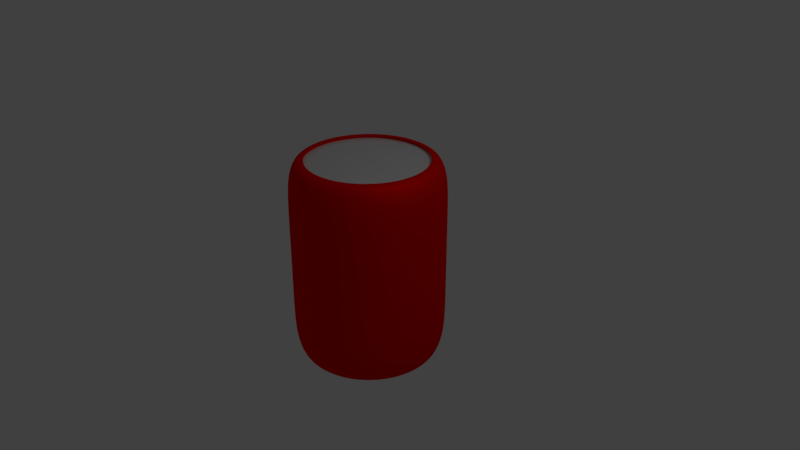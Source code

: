 # Source: soda_can.blend  (saved by Blender 2.79.0; exported with 4.5.12 LTS)
import bpy
from mathutils import Matrix  # noqa: F401  (used for matrix-valued properties, if any)

bpy.ops.wm.read_factory_settings(use_empty=True)
scene = bpy.context.scene
scene.name = 'Scene'

# ---- collections
col_collection_1 = bpy.data.collections.new('Collection 1'); scene.collection.children.link(col_collection_1)

# ---- materials (node trees are filled in below, after node groups)
mat_material_002 = bpy.data.materials.new('Material.002')
mat_material_002.alpha_threshold = 0.0
mat_material_002.roughness = 0.5
mat_material_003 = bpy.data.materials.new('Material.003')
mat_material_003.alpha_threshold = 0.0
mat_material_003.roughness = 0.5

# ---- material node trees
mat_material_002.use_nodes = True; mat_material_002.node_tree.nodes.clear()
_N = mat_material_002.node_tree.nodes; _L = mat_material_002.node_tree.links
n0 = _N.new('ShaderNodeOutputMaterial'); n0.name = 'Material Output'; n0.location = (300, 300)
n1 = _N.new('ShaderNodeMixShader'); n1.name = 'Mix Shader'; n1.location = (10, 300)
n2 = _N.new('ShaderNodeBsdfDiffuse'); n2.name = 'Diffuse BSDF'; n2.location = (-190, 200)
n2.inputs[0].default_value = (1.0, 0.001719, 0.0, 1.0)
n3 = _N.new('ShaderNodeBsdfAnisotropic'); n3.name = 'Glossy BSDF'; n3.location = (-190, 100)
n3.distribution = 'GGX'
n3.inputs[0].default_value = (1.0, 0.002436, 0.0, 1.0)
n3.inputs[1].default_value = 0.7071
_L.new(n1.outputs[0], n0.inputs[0])
_L.new(n2.outputs[0], n1.inputs[1])
_L.new(n3.outputs[0], n1.inputs[2])
n0.is_active_output = True
mat_material_003.use_nodes = True; mat_material_003.node_tree.nodes.clear()
_N = mat_material_003.node_tree.nodes; _L = mat_material_003.node_tree.links
n0 = _N.new('ShaderNodeOutputMaterial'); n0.name = 'Material Output'; n0.location = (300, 300)
n1 = _N.new('ShaderNodeMixShader'); n1.name = 'Mix Shader'; n1.location = (10, 300)
n2 = _N.new('ShaderNodeBsdfDiffuse'); n2.name = 'Diffuse BSDF'; n2.location = (-190, 200)
n2.inputs[0].default_value = (0.7106, 0.7106, 0.7106, 1.0)
n3 = _N.new('ShaderNodeBsdfAnisotropic'); n3.name = 'Glossy BSDF'; n3.location = (-190, 100)
n3.distribution = 'GGX'
n3.inputs[0].default_value = (1.0, 1.0, 1.0, 1.0)
n3.inputs[1].default_value = 0.7071
_L.new(n1.outputs[0], n0.inputs[0])
_L.new(n2.outputs[0], n1.inputs[1])
_L.new(n3.outputs[0], n1.inputs[2])
n0.is_active_output = True

# ---- world
world_world = bpy.data.worlds.new('World'); scene.world = world_world
world_world.color = (0.05088, 0.05088, 0.05088)
world_world.use_sun_shadow = False
world_world.sun_shadow_jitter_overblur = 0.0
world_world.cycles.sampling_method = 'MANUAL'

# ---- cameras
cam_camera = bpy.data.cameras.new('Camera')
cam_camera.clip_end = 100.0
cam_camera.lens = 35.0
cam_camera.sensor_width = 32.0
cam_camera.sensor_height = 18.0
cam_camera.ortho_scale = 7.314
cam_camera.dof.focus_distance = 0.0

# ---- lights
light_lamp = bpy.data.lights.new('Lamp', 'POINT')
light_lamp.transmission_factor = 0.0
light_lamp.cutoff_distance = 30.0
light_lamp.energy = 100.0
light_lamp.shadow_buffer_clip_start = 1.001
light_lamp.shadow_soft_size = 0.1
light_lamp.shadow_maximum_resolution = 0.006
light_lamp.use_absolute_resolution = True

# ---- meshes
me_cylinder = bpy.data.meshes.new('Cylinder')
me_cylinder.from_pydata([(1.151e-08, 0.9, -1.364), (1.151e-08, 0.9, 1.327), (0.1756, 0.8827, -1.364), (0.1756, 0.8827, 1.327), (0.3444, 0.8315, -1.364), (0.3444, 0.8315, 1.327), (0.5, 0.7483, -1.364), (0.5, 0.7483, 1.327), (0.6364, 0.6364, -1.364), (0.6364, 0.6364, 1.327), (0.7483, 0.5, -1.364), (0.7483, 0.5, 1.327), (0.8315, 0.3444, -1.364), (0.8315, 0.3444, 1.327), (0.8827, 0.1756, -1.364), (0.8827, 0.1756, 1.327), (0.9, 9.558e-08, -1.364), (0.9, 9.558e-08, 1.327), (0.8827, -0.1756, -1.364), (0.8827, -0.1756, 1.327), (0.8315, -0.3444, -1.364), (0.8315, -0.3444, 1.327), (0.7483, -0.5, -1.364), (0.7483, -0.5, 1.327), (0.6364, -0.6364, -1.364), (0.6364, -0.6364, 1.327), (0.5, -0.7483, -1.364), (0.5, -0.7483, 1.327), (0.3444, -0.8315, -1.364), (0.3444, -0.8315, 1.327), (0.1756, -0.8827, -1.364), (0.1756, -0.8827, 1.327), (-2.817e-07, -0.9, -1.364), (-2.817e-07, -0.9, 1.327), (-0.1756, -0.8827, -1.364), (-0.1756, -0.8827, 1.327), (-0.3444, -0.8315, -1.364), (-0.3444, -0.8315, 1.327), (-0.5, -0.7483, -1.364), (-0.5, -0.7483, 1.327), (-0.6364, -0.6364, -1.364), (-0.6364, -0.6364, 1.327), (-0.7483, -0.5, -1.364), (-0.7483, -0.5, 1.327), (-0.8315, -0.3444, -1.364), (-0.8315, -0.3444, 1.327), (-0.8827, -0.1756, -1.364), (-0.8827, -0.1756, 1.327), (-0.9, 8.967e-07, -1.364), (-0.9, 8.967e-07, 1.327), (-0.8827, 0.1756, -1.364), (-0.8827, 0.1756, 1.327), (-0.8315, 0.3444, -1.364), (-0.8315, 0.3444, 1.327), (-0.7483, 0.5, -1.364), (-0.7483, 0.5, 1.327), (-0.6364, 0.6364, -1.364), (-0.6364, 0.6364, 1.327), (-0.5, 0.7483, -1.364), (-0.5, 0.7483, 1.327), (-0.3444, 0.8315, -1.364), (-0.3444, 0.8315, 1.327), (-0.1756, 0.8827, -1.364), (-0.1756, 0.8827, 1.327), (0.0, 1.0, -1.093), (0.0, 1.0, -0.5203), (0.0, 1.0, 0.5761), (0.0, 1.0, 1.099), (0.1951, 0.9808, 1.099), (0.1951, 0.9808, 0.5761), (0.1951, 0.9808, -0.5203), (0.1951, 0.9808, -1.093), (0.3827, 0.9239, 1.099), (0.3827, 0.9239, 0.5761), (0.3827, 0.9239, -0.5203), (0.3827, 0.9239, -1.093), (0.5556, 0.8315, 1.099), (0.5556, 0.8315, 0.5761), (0.5556, 0.8315, -0.5203), (0.5556, 0.8315, -1.093), (0.7071, 0.7071, 1.099), (0.7071, 0.7071, 0.5761), (0.7071, 0.7071, -0.5203), (0.7071, 0.7071, -1.093), (0.8315, 0.5556, 1.099), (0.8315, 0.5556, 0.5761), (0.8315, 0.5556, -0.5203), (0.8315, 0.5556, -1.093), (0.9239, 0.3827, 1.099), (0.9239, 0.3827, 0.5761), (0.9239, 0.3827, -0.5203), (0.9239, 0.3827, -1.093), (0.9808, 0.1951, 1.099), (0.9808, 0.1951, 0.5761), (0.9808, 0.1951, -0.5203), (0.9808, 0.1951, -1.093), (1.0, 7.55e-08, 1.099), (1.0, 7.55e-08, 0.5761), (1.0, 7.55e-08, -0.5203), (1.0, 7.55e-08, -1.093), (0.9808, -0.1951, 1.099), (0.9808, -0.1951, 0.5761), (0.9808, -0.1951, -0.5203), (0.9808, -0.1951, -1.093), (0.9239, -0.3827, 1.099), (0.9239, -0.3827, 0.5761), (0.9239, -0.3827, -0.5203), (0.9239, -0.3827, -1.093), (0.8315, -0.5556, 1.099), (0.8315, -0.5556, 0.5761), (0.8315, -0.5556, -0.5203), (0.8315, -0.5556, -1.093), (0.7071, -0.7071, 1.099), (0.7071, -0.7071, 0.5761), (0.7071, -0.7071, -0.5203), (0.7071, -0.7071, -1.093), (0.5556, -0.8315, 1.099), (0.5556, -0.8315, 0.5761), (0.5556, -0.8315, -0.5203), (0.5556, -0.8315, -1.093), (0.3827, -0.9239, 1.099), (0.3827, -0.9239, 0.5761), (0.3827, -0.9239, -0.5203), (0.3827, -0.9239, -1.093), (0.1951, -0.9808, 1.099), (0.1951, -0.9808, 0.5761), (0.1951, -0.9808, -0.5203), (0.1951, -0.9808, -1.093), (-3.258e-07, -1.0, 1.099), (-3.258e-07, -1.0, 0.5761), (-3.258e-07, -1.0, -0.5203), (-3.258e-07, -1.0, -1.093), (-0.1951, -0.9808, 1.099), (-0.1951, -0.9808, 0.5761), (-0.1951, -0.9808, -0.5203), (-0.1951, -0.9808, -1.093), (-0.3827, -0.9239, 1.099), (-0.3827, -0.9239, 0.5761), (-0.3827, -0.9239, -0.5203), (-0.3827, -0.9239, -1.093), (-0.5556, -0.8315, 1.099), (-0.5556, -0.8315, 0.5761), (-0.5556, -0.8315, -0.5203), (-0.5556, -0.8315, -1.093), (-0.7071, -0.7071, 1.099), (-0.7071, -0.7071, 0.5761), (-0.7071, -0.7071, -0.5203), (-0.7071, -0.7071, -1.093), (-0.8315, -0.5556, 1.099), (-0.8315, -0.5556, 0.5761), (-0.8315, -0.5556, -0.5203), (-0.8315, -0.5556, -1.093), (-0.9239, -0.3827, 1.099), (-0.9239, -0.3827, 0.5761), (-0.9239, -0.3827, -0.5203), (-0.9239, -0.3827, -1.093), (-0.9808, -0.1951, 1.099), (-0.9808, -0.1951, 0.5761), (-0.9808, -0.1951, -0.5203), (-0.9808, -0.1951, -1.093), (-1.0, 9.656e-07, 1.099), (-1.0, 9.656e-07, 0.5761), (-1.0, 9.656e-07, -0.5203), (-1.0, 9.656e-07, -1.093), (-0.9808, 0.1951, 1.099), (-0.9808, 0.1951, 0.5761), (-0.9808, 0.1951, -0.5203), (-0.9808, 0.1951, -1.093), (-0.9239, 0.3827, 1.099), (-0.9239, 0.3827, 0.5761), (-0.9239, 0.3827, -0.5203), (-0.9239, 0.3827, -1.093), (-0.8315, 0.5556, 1.099), (-0.8315, 0.5556, 0.5761), (-0.8315, 0.5556, -0.5203), (-0.8315, 0.5556, -1.093), (-0.7071, 0.7071, 1.099), (-0.7071, 0.7071, 0.5761), (-0.7071, 0.7071, -0.5203), (-0.7071, 0.7071, -1.093), (-0.5556, 0.8315, 1.099), (-0.5556, 0.8315, 0.5761), (-0.5556, 0.8315, -0.5203), (-0.5556, 0.8315, -1.093), (-0.3827, 0.9239, 1.099), (-0.3827, 0.9239, 0.5761), (-0.3827, 0.9239, -0.5203), (-0.3827, 0.9239, -1.093), (-0.1951, 0.9808, 1.099), (-0.1951, 0.9808, 0.5761), (-0.1951, 0.9808, -0.5203), (-0.1951, 0.9808, -1.093), (2.049e-08, 0.7858, 1.327), (0.1533, 0.7707, 1.327), (0.3007, 0.726, 1.327), (0.4366, 0.6533, 1.327), (0.5556, 0.5556, 1.327), (0.6533, 0.4366, 1.327), (0.726, 0.3007, 1.327), (0.7707, 0.1533, 1.327), (0.7858, 1.251e-07, 1.327), (0.7707, -0.1533, 1.327), (0.726, -0.3007, 1.327), (0.6533, -0.4366, 1.327), (0.5556, -0.5556, 1.327), (0.4366, -0.6533, 1.327), (0.3007, -0.726, 1.327), (0.1533, -0.7707, 1.327), (-2.356e-07, -0.7858, 1.327), (-0.1533, -0.7707, 1.327), (-0.3007, -0.726, 1.327), (-0.4366, -0.6533, 1.327), (-0.5556, -0.5556, 1.327), (-0.6533, -0.4366, 1.327), (-0.726, -0.3007, 1.327), (-0.7707, -0.1533, 1.327), (-0.7858, 8.245e-07, 1.327), (-0.7707, 0.1533, 1.327), (-0.726, 0.3007, 1.327), (-0.6533, 0.4366, 1.327), (-0.5556, 0.5556, 1.327), (-0.4366, 0.6533, 1.327), (-0.3007, 0.726, 1.327), (-0.1533, 0.7707, 1.327), (2.049e-08, 0.7858, 1.327), (0.1533, 0.7707, 1.327), (0.3007, 0.726, 1.327), (0.4366, 0.6533, 1.327), (0.5556, 0.5556, 1.327), (0.6533, 0.4366, 1.327), (0.726, 0.3007, 1.327), (0.7707, 0.1533, 1.327), (0.7858, 1.251e-07, 1.327), (0.7707, -0.1533, 1.327), (0.726, -0.3007, 1.327), (0.6533, -0.4366, 1.327), (0.5556, -0.5556, 1.327), (0.4366, -0.6533, 1.327), (0.3007, -0.726, 1.327), (0.1533, -0.7707, 1.327), (-2.356e-07, -0.7858, 1.327), (-0.1533, -0.7707, 1.327), (-0.3007, -0.726, 1.327), (-0.4366, -0.6533, 1.327), (-0.5556, -0.5556, 1.327), (-0.6533, -0.4366, 1.327), (-0.726, -0.3007, 1.327), (-0.7707, -0.1533, 1.327), (-0.7858, 8.245e-07, 1.327), (-0.7707, 0.1533, 1.327), (-0.726, 0.3007, 1.327), (-0.6533, 0.4366, 1.327), (-0.5556, 0.5556, 1.327), (-0.4366, 0.6533, 1.327), (-0.3007, 0.726, 1.327), (-0.1533, 0.7707, 1.327), (1.543e-08, 0.8344, 1.244), (0.1628, 0.8184, 1.244), (0.3193, 0.7709, 1.244), (0.4636, 0.6938, 1.244), (0.59, 0.59, 1.244), (0.6938, 0.4636, 1.244), (0.7709, 0.3193, 1.244), (0.8184, 0.1628, 1.244), (0.8344, 1.134e-07, 1.244), (0.8184, -0.1628, 1.244), (0.7709, -0.3193, 1.244), (0.6938, -0.4636, 1.244), (0.59, -0.59, 1.244), (0.4636, -0.6938, 1.244), (0.3193, -0.7709, 1.244), (0.1628, -0.8184, 1.244), (-2.565e-07, -0.8344, 1.244), (-0.1628, -0.8184, 1.244), (-0.3193, -0.7709, 1.244), (-0.4636, -0.6938, 1.244), (-0.59, -0.59, 1.244), (-0.6938, -0.4636, 1.244), (-0.7709, -0.3193, 1.244), (-0.8184, -0.1628, 1.244), (-0.8344, 8.562e-07, 1.244), (-0.8184, 0.1628, 1.244), (-0.7709, 0.3193, 1.244), (-0.6938, 0.4636, 1.244), (-0.59, 0.59, 1.244), (-0.4636, 0.6938, 1.244), (-0.3193, 0.7709, 1.244), (-0.1628, 0.8184, 1.244), (1.836e-08, 0.81, -1.364), (0.158, 0.7944, -1.364), (0.31, 0.7483, -1.364), (0.45, 0.6735, -1.364), (0.5728, 0.5728, -1.364), (0.6735, 0.45, -1.364), (0.7483, 0.31, -1.364), (0.7944, 0.158, -1.364), (0.81, 1.176e-07, -1.364), (0.7944, -0.158, -1.364), (0.7483, -0.31, -1.364), (0.6735, -0.45, -1.364), (0.5728, -0.5728, -1.364), (0.45, -0.6735, -1.364), (0.31, -0.7483, -1.364), (0.158, -0.7944, -1.364), (-2.456e-07, -0.81, -1.364), (-0.158, -0.7944, -1.364), (-0.31, -0.7483, -1.364), (-0.45, -0.6735, -1.364), (-0.5728, -0.5728, -1.364), (-0.6735, -0.45, -1.364), (-0.7483, -0.31, -1.364), (-0.7944, -0.158, -1.364), (-0.81, 8.386e-07, -1.364), (-0.7944, 0.158, -1.364), (-0.7483, 0.31, -1.364), (-0.6735, 0.45, -1.364), (-0.5728, 0.5728, -1.364), (-0.45, 0.6735, -1.364), (-0.31, 0.7483, -1.364), (-0.158, 0.7944, -1.364), (1.617e-08, 0.842, -1.275), (0.1643, 0.8258, -1.275), (0.3222, 0.7779, -1.275), (0.4678, 0.7001, -1.275), (0.5954, 0.5954, -1.275), (0.7001, 0.4678, -1.275), (0.7779, 0.3222, -1.275), (0.8258, 0.1643, -1.275), (0.842, 1.094e-07, -1.275), (0.8258, -0.1643, -1.275), (0.7779, -0.3222, -1.275), (0.7001, -0.4678, -1.275), (0.5954, -0.5954, -1.275), (0.4678, -0.7001, -1.275), (0.3222, -0.7779, -1.275), (0.1643, -0.8258, -1.275), (-2.582e-07, -0.842, -1.275), (-0.1643, -0.8258, -1.275), (-0.3222, -0.7779, -1.275), (-0.4678, -0.7001, -1.275), (-0.5954, -0.5954, -1.275), (-0.7001, -0.4678, -1.275), (-0.7779, -0.3222, -1.275), (-0.8258, -0.1643, -1.275), (-0.842, 8.588e-07, -1.275), (-0.8258, 0.1643, -1.275), (-0.7779, 0.3222, -1.275), (-0.7001, 0.4678, -1.275), (-0.5954, 0.5954, -1.275), (-0.4678, 0.7001, -1.275), (-0.3222, 0.7779, -1.275), (-0.1643, 0.8258, -1.275), (-0.9312, -0.9235, 1.281), (0.9281, -0.9235, 1.281), (-0.9312, 0.9358, 1.281), (0.9281, 0.9358, 1.281), (-0.3037, 0.9963, 1.931), (-0.9274, -0.9335, -1.268), (0.9362, -0.9335, -1.268), (-0.9274, 0.9301, -1.268), (0.9362, 0.9301, -1.268)], [], [(16, 18, 297, 296), (29, 27, 205, 206), (67, 1, 3, 68), (32, 34, 305, 304), (45, 43, 213, 214), (68, 3, 5, 72), (48, 50, 313, 312), (61, 59, 221, 222), (72, 5, 7, 76), (10, 12, 294, 293), (7, 5, 194, 195), (76, 7, 9, 80), (0, 2, 289, 288), (23, 21, 202, 203), (80, 9, 11, 84), (26, 28, 302, 301), (39, 37, 210, 211), (84, 11, 13, 88), (42, 44, 310, 309), (55, 53, 218, 219), (88, 13, 15, 92), (58, 60, 318, 317), (17, 15, 199, 200), (92, 15, 17, 96), (4, 6, 291, 290), (33, 31, 207, 208), (96, 17, 19, 100), (20, 22, 299, 298), (49, 47, 215, 216), (100, 19, 21, 104), (36, 38, 307, 306), (11, 9, 196, 197), (104, 21, 23, 108), (52, 54, 315, 314), (27, 25, 204, 205), (108, 23, 25, 112), (14, 16, 296, 295), (43, 41, 212, 213), (112, 25, 27, 116), (30, 32, 304, 303), (59, 57, 220, 221), (116, 27, 29, 120), (46, 48, 312, 311), (1, 63, 223, 192), (120, 29, 31, 124), (8, 10, 293, 292), (5, 3, 193, 194), (124, 31, 33, 128), (62, 0, 288, 319), (21, 19, 201, 202), (128, 33, 35, 132), (24, 26, 301, 300), (37, 35, 209, 210), (132, 35, 37, 136), (40, 42, 309, 308), (53, 51, 217, 218), (136, 37, 39, 140), (56, 58, 317, 316), (15, 13, 198, 199), (140, 39, 41, 144), (2, 4, 290, 289), (31, 29, 206, 207), (144, 41, 43, 148), (18, 20, 298, 297), (47, 45, 214, 215), (148, 43, 45, 152), (34, 36, 306, 305), (63, 61, 222, 223), (152, 45, 47, 156), (50, 52, 314, 313), (9, 7, 195, 196), (156, 47, 49, 160), (12, 14, 295, 294), (25, 23, 203, 204), (160, 49, 51, 164), (28, 30, 303, 302), (41, 39, 211, 212), (164, 51, 53, 168), (44, 46, 311, 310), (57, 55, 219, 220), (168, 53, 55, 172), (60, 62, 319, 318), (19, 17, 200, 201), (172, 55, 57, 176), (6, 8, 292, 291), (35, 33, 208, 209), (176, 57, 59, 180), (22, 24, 300, 299), (51, 49, 216, 217), (180, 59, 61, 184), (38, 40, 308, 307), (3, 1, 192, 193), (184, 61, 63, 188), (54, 56, 316, 315), (13, 11, 197, 198), (188, 63, 1, 67), (62, 191, 64, 0), (191, 190, 65, 64), (190, 189, 66, 65), (189, 188, 67, 66), (60, 187, 191, 62), (187, 186, 190, 191), (186, 185, 189, 190), (185, 184, 188, 189), (58, 183, 187, 60), (183, 182, 186, 187), (182, 181, 185, 186), (181, 180, 184, 185), (56, 179, 183, 58), (179, 178, 182, 183), (178, 177, 181, 182), (177, 176, 180, 181), (54, 175, 179, 56), (175, 174, 178, 179), (174, 173, 177, 178), (173, 172, 176, 177), (52, 171, 175, 54), (171, 170, 174, 175), (170, 169, 173, 174), (169, 168, 172, 173), (50, 167, 171, 52), (167, 166, 170, 171), (166, 165, 169, 170), (165, 164, 168, 169), (48, 163, 167, 50), (163, 162, 166, 167), (162, 161, 165, 166), (161, 160, 164, 165), (46, 159, 163, 48), (159, 158, 162, 163), (158, 157, 161, 162), (157, 156, 160, 161), (44, 155, 159, 46), (155, 154, 158, 159), (154, 153, 157, 158), (153, 152, 156, 157), (42, 151, 155, 44), (151, 150, 154, 155), (150, 149, 153, 154), (149, 148, 152, 153), (40, 147, 151, 42), (147, 146, 150, 151), (146, 145, 149, 150), (145, 144, 148, 149), (38, 143, 147, 40), (143, 142, 146, 147), (142, 141, 145, 146), (141, 140, 144, 145), (36, 139, 143, 38), (139, 138, 142, 143), (138, 137, 141, 142), (137, 136, 140, 141), (34, 135, 139, 36), (135, 134, 138, 139), (134, 133, 137, 138), (133, 132, 136, 137), (32, 131, 135, 34), (131, 130, 134, 135), (130, 129, 133, 134), (129, 128, 132, 133), (30, 127, 131, 32), (127, 126, 130, 131), (126, 125, 129, 130), (125, 124, 128, 129), (28, 123, 127, 30), (123, 122, 126, 127), (122, 121, 125, 126), (121, 120, 124, 125), (26, 119, 123, 28), (119, 118, 122, 123), (118, 117, 121, 122), (117, 116, 120, 121), (24, 115, 119, 26), (115, 114, 118, 119), (114, 113, 117, 118), (113, 112, 116, 117), (22, 111, 115, 24), (111, 110, 114, 115), (110, 109, 113, 114), (109, 108, 112, 113), (20, 107, 111, 22), (107, 106, 110, 111), (106, 105, 109, 110), (105, 104, 108, 109), (18, 103, 107, 20), (103, 102, 106, 107), (102, 101, 105, 106), (101, 100, 104, 105), (16, 99, 103, 18), (99, 98, 102, 103), (98, 97, 101, 102), (97, 96, 100, 101), (14, 95, 99, 16), (95, 94, 98, 99), (94, 93, 97, 98), (93, 92, 96, 97), (12, 91, 95, 14), (91, 90, 94, 95), (90, 89, 93, 94), (89, 88, 92, 93), (10, 87, 91, 12), (87, 86, 90, 91), (86, 85, 89, 90), (85, 84, 88, 89), (8, 83, 87, 10), (83, 82, 86, 87), (82, 81, 85, 86), (81, 80, 84, 85), (6, 79, 83, 8), (79, 78, 82, 83), (78, 77, 81, 82), (77, 76, 80, 81), (4, 75, 79, 6), (75, 74, 78, 79), (74, 73, 77, 78), (73, 72, 76, 77), (2, 71, 75, 4), (71, 70, 74, 75), (70, 69, 73, 74), (69, 68, 72, 73), (0, 64, 71, 2), (64, 65, 70, 71), (65, 66, 69, 70), (66, 67, 68, 69), (207, 206, 238, 239), (200, 199, 231, 232), (220, 219, 251, 252), (193, 192, 224, 225), (213, 212, 244, 245), (206, 205, 237, 238), (199, 198, 230, 231), (219, 218, 250, 251), (212, 211, 243, 244), (205, 204, 236, 237), (198, 197, 229, 230), (218, 217, 249, 250), (211, 210, 242, 243), (204, 203, 235, 236), (197, 196, 228, 229), (217, 216, 248, 249), (192, 223, 255, 224), (210, 209, 241, 242), (203, 202, 234, 235), (223, 222, 254, 255), (196, 195, 227, 228), (216, 215, 247, 248), (209, 208, 240, 241), (202, 201, 233, 234), (222, 221, 253, 254), (195, 194, 226, 227), (215, 214, 246, 247), (208, 207, 239, 240), (201, 200, 232, 233), (221, 220, 252, 253), (194, 193, 225, 226), (214, 213, 245, 246), (254, 253, 285, 286), (227, 226, 258, 259), (247, 246, 278, 279), (240, 239, 271, 272), (233, 232, 264, 265), (253, 252, 284, 285), (226, 225, 257, 258), (246, 245, 277, 278), (239, 238, 270, 271), (232, 231, 263, 264), (252, 251, 283, 284), (225, 224, 256, 257), (245, 244, 276, 277), (238, 237, 269, 270), (231, 230, 262, 263), (251, 250, 282, 283), (244, 243, 275, 276), (237, 236, 268, 269), (230, 229, 261, 262), (250, 249, 281, 282), (243, 242, 274, 275), (236, 235, 267, 268), (229, 228, 260, 261), (249, 248, 280, 281), (224, 255, 287, 256), (242, 241, 273, 274), (235, 234, 266, 267), (255, 254, 286, 287), (228, 227, 259, 260), (248, 247, 279, 280), (241, 240, 272, 273), (234, 233, 265, 266), (293, 294, 326, 325), (313, 314, 346, 345), (306, 307, 339, 338), (299, 300, 332, 331), (292, 293, 325, 324), (312, 313, 345, 344), (319, 288, 320, 351), (305, 306, 338, 337), (298, 299, 331, 330), (318, 319, 351, 350), (291, 292, 324, 323), (311, 312, 344, 343), (304, 305, 337, 336), (297, 298, 330, 329), (317, 318, 350, 349), (290, 291, 323, 322), (310, 311, 343, 342), (303, 304, 336, 335), (296, 297, 329, 328), (316, 317, 349, 348), (289, 290, 322, 321), (309, 310, 342, 341), (302, 303, 335, 334), (295, 296, 328, 327), (315, 316, 348, 347), (288, 289, 321, 320), (308, 309, 341, 340), (301, 302, 334, 333), (294, 295, 327, 326), (314, 315, 347, 346), (307, 308, 340, 339), (300, 301, 333, 332), (352, 353, 355, 354), (357, 358, 360, 359)])
me_cylinder.polygons.foreach_set('use_smooth', [1, 1, 1, 1, 1, 1, 1, 1, 1, 1, 1, 1, 1, 1, 1, 1, 1, 1, 1, 1, 1, 1, 1, 1, 1, 1, 1, 1, 1, 1, 1, 1, 1, 1, 1, 1, 1, 1, 1, 1, 1, 1, 1, 1, 1, 1, 1, 1, 1, 1, 1, 1, 1, 1, 1, 1, 1, 1, 1, 1, 1, 1, 1, 1, 1, 1, 1, 1, 1, 1, 1, 1, 1, 1, 1, 1, 1, 1, 1, 1, 1, 1, 1, 1, 1, 1, 1, 1, 1, 1, 1, 1, 1, 1, 1, 1, 1, 1, 1, 1, 1, 1, 1, 1, 1, 1, 1, 1, 1, 1, 1, 1, 1, 1, 1, 1, 1, 1, 1, 1, 1, 1, 1, 1, 1, 1, 1, 1, 1, 1, 1, 1, 1, 1, 1, 1, 1, 1, 1, 1, 1, 1, 1, 1, 1, 1, 1, 1, 1, 1, 1, 1, 1, 1, 1, 1, 1, 1, 1, 1, 1, 1, 1, 1, 1, 1, 1, 1, 1, 1, 1, 1, 1, 1, 1, 1, 1, 1, 1, 1, 1, 1, 1, 1, 1, 1, 1, 1, 1, 1, 1, 1, 1, 1, 1, 1, 1, 1, 1, 1, 1, 1, 1, 1, 1, 1, 1, 1, 1, 1, 1, 1, 1, 1, 1, 1, 1, 1, 1, 1, 1, 1, 1, 1, 1, 1, 1, 1, 1, 1, 1, 1, 1, 1, 1, 1, 1, 1, 1, 1, 1, 1, 1, 1, 1, 1, 1, 1, 1, 1, 1, 1, 1, 1, 1, 1, 1, 1, 1, 1, 1, 1, 1, 1, 1, 1, 1, 1, 1, 1, 1, 1, 1, 1, 1, 1, 1, 1, 1, 1, 1, 1, 1, 1, 1, 1, 1, 1, 1, 1, 1, 1, 1, 1, 1, 1, 1, 1, 1, 1, 1, 1, 1, 1, 1, 1, 1, 1, 1, 1, 1, 1, 1, 1, 1, 1, 1, 1, 1, 1, 0, 0])
me_cylinder.polygons.foreach_set('material_index', [0, 0, 0, 0, 0, 0, 0, 0, 0, 0, 0, 0, 0, 0, 0, 0, 0, 0, 0, 0, 0, 0, 0, 0, 0, 0, 0, 0, 0, 0, 0, 0, 0, 0, 0, 0, 0, 0, 0, 0, 0, 0, 0, 0, 0, 0, 0, 0, 0, 0, 0, 0, 0, 0, 0, 0, 0, 0, 0, 0, 0, 0, 0, 0, 0, 0, 0, 0, 0, 0, 0, 0, 0, 0, 0, 0, 0, 0, 0, 0, 0, 0, 0, 0, 0, 0, 0, 0, 0, 0, 0, 0, 0, 0, 0, 0, 0, 0, 0, 0, 0, 0, 0, 0, 0, 0, 0, 0, 0, 0, 0, 0, 0, 0, 0, 0, 0, 0, 0, 0, 0, 0, 0, 0, 0, 0, 0, 0, 0, 0, 0, 0, 0, 0, 0, 0, 0, 0, 0, 0, 0, 0, 0, 0, 0, 0, 0, 0, 0, 0, 0, 0, 0, 0, 0, 0, 0, 0, 0, 0, 0, 0, 0, 0, 0, 0, 0, 0, 0, 0, 0, 0, 0, 0, 0, 0, 0, 0, 0, 0, 0, 0, 0, 0, 0, 0, 0, 0, 0, 0, 0, 0, 0, 0, 0, 0, 0, 0, 0, 0, 0, 0, 0, 0, 0, 0, 0, 0, 0, 0, 0, 0, 0, 0, 0, 0, 0, 0, 0, 0, 0, 0, 0, 0, 0, 0, 0, 0, 0, 0, 0, 0, 0, 0, 0, 0, 0, 0, 0, 0, 0, 0, 0, 0, 0, 0, 0, 0, 0, 0, 0, 0, 0, 0, 0, 0, 0, 0, 0, 0, 0, 0, 0, 0, 0, 0, 0, 0, 0, 0, 0, 0, 0, 0, 0, 0, 0, 0, 0, 0, 0, 0, 0, 0, 0, 0, 0, 0, 0, 0, 0, 0, 0, 0, 0, 0, 0, 0, 0, 0, 0, 0, 0, 0, 0, 0, 0, 0, 0, 0, 0, 0, 0, 0, 0, 0, 0, 0, 0, 0, 1, 1])
me_cylinder.materials.append(mat_material_002)
me_cylinder.materials.append(mat_material_003)
me_cylinder.use_remesh_preserve_volume = False
me_cylinder.use_remesh_preserve_attributes = False
me_cylinder.use_mirror_vertex_groups = False
me_cylinder.update()

# ---- objects
ob_cylinder = bpy.data.objects.new('Cylinder', me_cylinder)
ob_lamp = bpy.data.objects.new('Lamp', light_lamp)
ob_camera = bpy.data.objects.new('Camera', cam_camera)

# ---- transforms, parenting, visibility, modifiers, constraints
ob_cylinder.location = (0.0, 0.0, 0.0)
ob_cylinder.lineart.crease_threshold = 0.0
_m = ob_cylinder.modifiers.new('Subsurf', 'SUBSURF')
_m.uv_smooth = 'PRESERVE_CORNERS'
_m.levels = 3
_m.render_levels = 3
_m.show_only_control_edges = False
ob_lamp.location = (4.076, 1.005, 5.904)
ob_lamp.rotation_euler = (0.6503, 0.05522, 1.866)
ob_lamp.lock_rotations_4d = False
ob_lamp.empty_display_type = 'ARROWS'
ob_lamp.color = (0.0, 0.0, 0.0, 0.0)
ob_lamp.lineart.crease_threshold = 0.0
ob_camera.location = (7.481, -6.508, 5.344)
ob_camera.rotation_euler = (1.109, 0.0, 0.8149)
ob_camera.lock_rotations_4d = False
ob_camera.empty_display_type = 'ARROWS'
ob_camera.color = (0.0, 0.0, 0.0, 0.0)
ob_camera.display_type = 'WIRE'
ob_camera.lineart.crease_threshold = 0.0

# ---- collection membership
col_collection_1.objects.link(ob_cylinder)
col_collection_1.objects.link(ob_lamp)
col_collection_1.objects.link(ob_camera)

# ---- scene / render settings (as saved in the file)
scene.camera = ob_camera
scene.frame_start = 1; scene.frame_end = 250; scene.frame_set(1)
scene.render.engine = 'CYCLES'
scene.render.resolution_percentage = 50
scene.render.dither_intensity = 0.0
scene.cycles.use_denoising = False
scene.cycles.samples = 128
scene.cycles.sampling_pattern = 'TABULATED_SOBOL'
scene.cycles.use_adaptive_sampling = False
scene.cycles.use_light_tree = False
scene.cycles.blur_glossy = 0.0
scene.cycles.sample_clamp_indirect = 0.0
scene.view_settings.view_transform = 'Standard'
bpy.context.view_layer.update()
